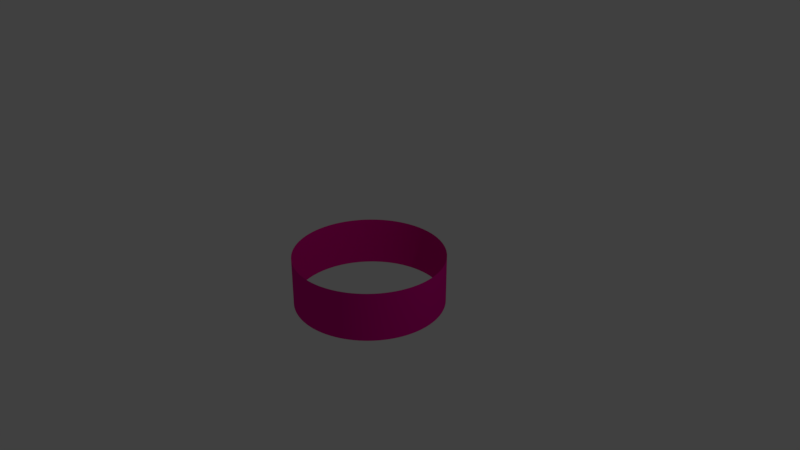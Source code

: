 # Source: emissorCircular.blend  (saved by Blender 2.79.0; exported with 4.5.12 LTS)
import bpy
from mathutils import Matrix  # noqa: F401  (used for matrix-valued properties, if any)

bpy.ops.wm.read_factory_settings(use_empty=True)
scene = bpy.context.scene
scene.name = 'Scene'

# ---- collections
col_collection_1 = bpy.data.collections.new('Collection 1'); scene.collection.children.link(col_collection_1)

# ---- materials (node trees are filled in below, after node groups)
mat_material_001 = bpy.data.materials.new('Material.001')
mat_material_001.alpha_threshold = 0.0
mat_material_001.use_transparent_shadow = False
mat_material_001.diffuse_color = (0.8, 0.0, 0.3018, 1.0)
mat_material_001.roughness = 0.5

# ---- material node trees

# ---- world
world_world = bpy.data.worlds.new('World'); scene.world = world_world
world_world.color = (0.05088, 0.05088, 0.05088)
world_world.use_sun_shadow = False
world_world.sun_shadow_jitter_overblur = 0.0
world_world.cycles.sampling_method = 'MANUAL'

# ---- cameras
cam_camera = bpy.data.cameras.new('Camera')
cam_camera.clip_end = 100.0
cam_camera.lens = 35.0
cam_camera.sensor_width = 32.0
cam_camera.sensor_height = 18.0
cam_camera.ortho_scale = 7.314
cam_camera.dof.focus_distance = 0.0
cam_camera.dof.aperture_fstop = 128.0

# ---- lights
light_lamp = bpy.data.lights.new('Lamp', 'POINT')
light_lamp.transmission_factor = 0.0
light_lamp.cutoff_distance = 30.0
light_lamp.energy = 100.0
light_lamp.shadow_buffer_clip_start = 1.001
light_lamp.shadow_soft_size = 0.1
light_lamp.shadow_maximum_resolution = 0.006
light_lamp.use_absolute_resolution = True

# ---- meshes
me_emissor = bpy.data.meshes.new('emissor')
me_emissor.from_pydata([(0.0, -1.0, 3.258e-07), (-0.03926, -0.9992, 3.256e-07), (-0.07846, -0.9969, 3.248e-07), (-0.1175, -0.9931, 3.236e-07), (-0.1564, -0.9877, 3.218e-07), (-0.1951, -0.9808, 3.196e-07), (-0.2334, -0.9724, 3.168e-07), (-0.2714, -0.9625, 3.136e-07), (-0.309, -0.9511, 3.099e-07), (-0.3461, -0.9382, 3.057e-07), (-0.3827, -0.9239, 3.01e-07), (-0.4187, -0.9081, 2.959e-07), (-0.454, -0.891, 2.903e-07), (-0.4886, -0.8725, 2.843e-07), (-0.5225, -0.8526, 2.778e-07), (-0.5556, -0.8315, 2.709e-07), (-0.5878, -0.809, 2.636e-07), (-0.6191, -0.7853, 2.559e-07), (-0.6494, -0.7604, 2.478e-07), (-0.6788, -0.7343, 2.393e-07), (-0.7071, -0.7071, 2.304e-07), (-0.7343, -0.6788, 2.212e-07), (-0.7604, -0.6494, 2.116e-07), (-0.7853, -0.6191, 2.017e-07), (-0.809, -0.5878, 1.915e-07), (-0.8315, -0.5556, 1.81e-07), (-0.8526, -0.5225, 1.703e-07), (-0.8725, -0.4886, 1.592e-07), (-0.891, -0.454, 1.479e-07), (-0.9081, -0.4187, 1.364e-07), (-0.9239, -0.3827, 1.247e-07), (-0.9382, -0.3461, 1.128e-07), (-0.9511, -0.309, 1.007e-07), (-0.9625, -0.2714, 8.845e-08), (-0.9724, -0.2334, 7.607e-08), (-0.9808, -0.1951, 6.357e-08), (-0.9877, -0.1564, 5.097e-08), (-0.9931, -0.1175, 3.83e-08), (-0.9969, -0.07846, 2.557e-08), (-0.9992, -0.03926, 1.279e-08), (-1.0, 5.205e-07, -1.696e-13), (-0.9992, 0.03926, -1.279e-08), (-0.9969, 0.07846, -2.557e-08), (-0.9931, 0.1175, -3.83e-08), (-0.9877, 0.1564, -5.097e-08), (-0.9808, 0.1951, -6.357e-08), (-0.9724, 0.2334, -7.607e-08), (-0.9625, 0.2714, -8.845e-08), (-0.9511, 0.309, -1.007e-07), (-0.9382, 0.3461, -1.128e-07), (-0.9239, 0.3827, -1.247e-07), (-0.9081, 0.4187, -1.364e-07), (-0.891, 0.454, -1.479e-07), (-0.8725, 0.4886, -1.592e-07), (-0.8526, 0.5225, -1.703e-07), (-0.8315, 0.5556, -1.81e-07), (-0.809, 0.5878, -1.915e-07), (-0.7853, 0.6191, -2.017e-07), (-0.7604, 0.6494, -2.116e-07), (-0.7343, 0.6788, -2.212e-07), (-0.7071, 0.7071, -2.304e-07), (-0.6788, 0.7343, -2.393e-07), (-0.6494, 0.7604, -2.478e-07), (-0.6191, 0.7853, -2.559e-07), (-0.5878, 0.809, -2.636e-07), (-0.5556, 0.8315, -2.709e-07), (-0.5225, 0.8526, -2.778e-07), (-0.4886, 0.8725, -2.843e-07), (-0.454, 0.891, -2.903e-07), (-0.4187, 0.9081, -2.959e-07), (-0.3827, 0.9239, -3.01e-07), (-0.3461, 0.9382, -3.057e-07), (-0.309, 0.9511, -3.099e-07), (-0.2714, 0.9625, -3.136e-07), (-0.2334, 0.9724, -3.168e-07), (-0.1951, 0.9808, -3.196e-07), (-0.1564, 0.9877, -3.218e-07), (-0.1175, 0.9931, -3.236e-07), (-0.07846, 0.9969, -3.248e-07), (-0.03926, 0.9992, -3.256e-07), (1.041e-06, 1.0, -3.258e-07), (0.03926, 0.9992, -3.256e-07), (0.07846, 0.9969, -3.248e-07), (0.1175, 0.9931, -3.236e-07), (0.1564, 0.9877, -3.218e-07), (0.1951, 0.9808, -3.196e-07), (0.2334, 0.9724, -3.168e-07), (0.2714, 0.9625, -3.136e-07), (0.309, 0.9511, -3.099e-07), (0.3461, 0.9382, -3.057e-07), (0.3827, 0.9239, -3.01e-07), (0.4187, 0.9081, -2.959e-07), (0.454, 0.891, -2.903e-07), (0.4886, 0.8725, -2.843e-07), (0.5225, 0.8526, -2.778e-07), (0.5556, 0.8315, -2.709e-07), (0.5878, 0.809, -2.636e-07), (0.6191, 0.7853, -2.559e-07), (0.6494, 0.7604, -2.478e-07), (0.6788, 0.7343, -2.393e-07), (0.7071, 0.7071, -2.304e-07), (0.7343, 0.6788, -2.212e-07), (0.7604, 0.6494, -2.116e-07), (0.7853, 0.6191, -2.017e-07), (0.809, 0.5878, -1.915e-07), (0.8315, 0.5556, -1.81e-07), (0.8526, 0.5225, -1.703e-07), (0.8725, 0.4886, -1.592e-07), (0.891, 0.454, -1.479e-07), (0.9081, 0.4187, -1.364e-07), (0.9239, 0.3827, -1.247e-07), (0.9382, 0.3461, -1.128e-07), (0.9511, 0.309, -1.007e-07), (0.9625, 0.2714, -8.845e-08), (0.9724, 0.2334, -7.607e-08), (0.9808, 0.1951, -6.357e-08), (0.9877, 0.1564, -5.097e-08), (0.9931, 0.1175, -3.83e-08), (0.9969, 0.07846, -2.556e-08), (0.9992, 0.03926, -1.279e-08), (1.0, -1.442e-06, 4.7e-13), (0.9992, -0.03926, 1.279e-08), (0.9969, -0.07846, 2.557e-08), (0.9931, -0.1175, 3.83e-08), (0.9877, -0.1564, 5.097e-08), (0.9808, -0.1951, 6.357e-08), (0.9724, -0.2334, 7.607e-08), (0.9625, -0.2714, 8.845e-08), (0.9511, -0.309, 1.007e-07), (0.9382, -0.3461, 1.128e-07), (0.9239, -0.3827, 1.247e-07), (0.9081, -0.4187, 1.364e-07), (0.891, -0.454, 1.479e-07), (0.8725, -0.4886, 1.592e-07), (0.8526, -0.5225, 1.703e-07), (0.8315, -0.5556, 1.81e-07), (0.809, -0.5878, 1.915e-07), (0.7853, -0.6191, 2.017e-07), (0.7604, -0.6494, 2.116e-07), (0.7343, -0.6788, 2.212e-07), (0.7071, -0.7071, 2.304e-07), (0.6788, -0.7343, 2.393e-07), (0.6494, -0.7604, 2.478e-07), (0.6191, -0.7853, 2.559e-07), (0.5878, -0.809, 2.636e-07), (0.5556, -0.8315, 2.709e-07), (0.5225, -0.8526, 2.778e-07), (0.4886, -0.8725, 2.843e-07), (0.454, -0.891, 2.903e-07), (0.4187, -0.9081, 2.959e-07), (0.3827, -0.9239, 3.01e-07), (0.3461, -0.9382, 3.057e-07), (0.309, -0.9511, 3.099e-07), (0.2714, -0.9625, 3.136e-07), (0.2334, -0.9724, 3.168e-07), (0.1951, -0.9808, 3.196e-07), (0.1564, -0.9877, 3.218e-07), (0.1175, -0.9931, 3.236e-07), (0.07846, -0.9969, 3.248e-07), (0.03926, -0.9992, 3.256e-07), (0.0, -1.0, 0.6643), (-0.03926, -0.9992, 0.6643), (-0.07846, -0.9969, 0.6643), (-0.1175, -0.9931, 0.6643), (-0.1564, -0.9877, 0.6643), (-0.1951, -0.9808, 0.6643), (-0.2334, -0.9724, 0.6643), (-0.2714, -0.9625, 0.6643), (-0.309, -0.9511, 0.6643), (-0.3461, -0.9382, 0.6643), (-0.3827, -0.9239, 0.6643), (-0.4187, -0.9081, 0.6643), (-0.454, -0.891, 0.6643), (-0.4886, -0.8725, 0.6643), (-0.5225, -0.8526, 0.6643), (-0.5556, -0.8315, 0.6643), (-0.5878, -0.809, 0.6643), (-0.6191, -0.7853, 0.6643), (-0.6494, -0.7604, 0.6643), (-0.6788, -0.7343, 0.6643), (-0.7071, -0.7071, 0.6643), (-0.7343, -0.6788, 0.6643), (-0.7604, -0.6494, 0.6643), (-0.7853, -0.6191, 0.6643), (-0.809, -0.5878, 0.6643), (-0.8315, -0.5556, 0.6643), (-0.8526, -0.5225, 0.6643), (-0.8725, -0.4886, 0.6643), (-0.891, -0.454, 0.6643), (-0.9081, -0.4187, 0.6643), (-0.9239, -0.3827, 0.6643), (-0.9382, -0.3461, 0.6643), (-0.9511, -0.309, 0.6643), (-0.9625, -0.2714, 0.6643), (-0.9724, -0.2334, 0.6643), (-0.9808, -0.1951, 0.6643), (-0.9877, -0.1564, 0.6643), (-0.9931, -0.1175, 0.6643), (-0.9969, -0.07846, 0.6643), (-0.9992, -0.03926, 0.6643), (-1.0, 7.37e-07, 0.6643), (-0.9992, 0.03926, 0.6643), (-0.9969, 0.07846, 0.6643), (-0.9931, 0.1175, 0.6643), (-0.9877, 0.1564, 0.6643), (-0.9808, 0.1951, 0.6643), (-0.9724, 0.2334, 0.6643), (-0.9625, 0.2714, 0.6643), (-0.9511, 0.309, 0.6643), (-0.9382, 0.3461, 0.6643), (-0.9239, 0.3827, 0.6643), (-0.9081, 0.4187, 0.6643), (-0.891, 0.454, 0.6643), (-0.8725, 0.4886, 0.6643), (-0.8526, 0.5225, 0.6643), (-0.8315, 0.5556, 0.6643), (-0.809, 0.5878, 0.6643), (-0.7853, 0.6191, 0.6643), (-0.7604, 0.6494, 0.6643), (-0.7343, 0.6788, 0.6643), (-0.7071, 0.7071, 0.6643), (-0.6788, 0.7343, 0.6643), (-0.6494, 0.7604, 0.6643), (-0.6191, 0.7853, 0.6643), (-0.5878, 0.809, 0.6643), (-0.5556, 0.8315, 0.6643), (-0.5225, 0.8526, 0.6643), (-0.4886, 0.8725, 0.6643), (-0.454, 0.891, 0.6643), (-0.4187, 0.9081, 0.6643), (-0.3827, 0.9239, 0.6643), (-0.3461, 0.9382, 0.6643), (-0.309, 0.9511, 0.6643), (-0.2714, 0.9625, 0.6643), (-0.2334, 0.9724, 0.6643), (-0.1951, 0.9808, 0.6643), (-0.1564, 0.9877, 0.6643), (-0.1175, 0.9931, 0.6643), (-0.07846, 0.9969, 0.6643), (-0.03926, 0.9992, 0.6643), (1.041e-06, 1.0, 0.6643), (0.03926, 0.9992, 0.6643), (0.07846, 0.9969, 0.6643), (0.1175, 0.9931, 0.6643), (0.1564, 0.9877, 0.6643), (0.1951, 0.9808, 0.6643), (0.2334, 0.9724, 0.6643), (0.2714, 0.9625, 0.6643), (0.309, 0.9511, 0.6643), (0.3461, 0.9382, 0.6643), (0.3827, 0.9239, 0.6643), (0.4187, 0.9081, 0.6643), (0.454, 0.891, 0.6643), (0.4886, 0.8725, 0.6643), (0.5225, 0.8526, 0.6643), (0.5556, 0.8315, 0.6643), (0.5878, 0.809, 0.6643), (0.6191, 0.7853, 0.6643), (0.6494, 0.7604, 0.6643), (0.6788, 0.7343, 0.6643), (0.7071, 0.7071, 0.6643), (0.7343, 0.6788, 0.6643), (0.7604, 0.6494, 0.6643), (0.7853, 0.6191, 0.6643), (0.809, 0.5878, 0.6643), (0.8315, 0.5556, 0.6643), (0.8526, 0.5225, 0.6643), (0.8725, 0.4886, 0.6643), (0.891, 0.454, 0.6643), (0.9081, 0.4187, 0.6643), (0.9239, 0.3827, 0.6643), (0.9382, 0.3461, 0.6643), (0.9511, 0.309, 0.6643), (0.9625, 0.2714, 0.6643), (0.9724, 0.2334, 0.6643), (0.9808, 0.1951, 0.6643), (0.9877, 0.1564, 0.6643), (0.9931, 0.1175, 0.6643), (0.9969, 0.07846, 0.6643), (0.9992, 0.03926, 0.6643), (1.0, -1.226e-06, 0.6643), (0.9992, -0.03926, 0.6643), (0.9969, -0.07846, 0.6643), (0.9931, -0.1175, 0.6643), (0.9877, -0.1564, 0.6643), (0.9808, -0.1951, 0.6643), (0.9724, -0.2334, 0.6643), (0.9625, -0.2714, 0.6643), (0.9511, -0.309, 0.6643), (0.9382, -0.3461, 0.6643), (0.9239, -0.3827, 0.6643), (0.9081, -0.4187, 0.6643), (0.891, -0.454, 0.6643), (0.8725, -0.4886, 0.6643), (0.8526, -0.5225, 0.6643), (0.8315, -0.5556, 0.6643), (0.809, -0.5878, 0.6643), (0.7853, -0.6191, 0.6643), (0.7604, -0.6494, 0.6643), (0.7343, -0.6788, 0.6643), (0.7071, -0.7071, 0.6643), (0.6788, -0.7343, 0.6643), (0.6494, -0.7604, 0.6643), (0.6191, -0.7853, 0.6643), (0.5878, -0.809, 0.6643), (0.5556, -0.8315, 0.6643), (0.5225, -0.8526, 0.6643), (0.4886, -0.8725, 0.6643), (0.454, -0.891, 0.6643), (0.4187, -0.9081, 0.6643), (0.3827, -0.9239, 0.6643), (0.3461, -0.9382, 0.6643), (0.309, -0.9511, 0.6643), (0.2714, -0.9625, 0.6643), (0.2334, -0.9724, 0.6643), (0.1951, -0.9808, 0.6643), (0.1564, -0.9877, 0.6643), (0.1175, -0.9931, 0.6643), (0.07846, -0.9969, 0.6643), (0.03926, -0.9992, 0.6643)], [], [(61, 60, 220, 221), (10, 9, 169, 170), (113, 112, 272, 273), (62, 61, 221, 222), (11, 10, 170, 171), (114, 113, 273, 274), (63, 62, 222, 223), (12, 11, 171, 172), (115, 114, 274, 275), (64, 63, 223, 224), (13, 12, 172, 173), (116, 115, 275, 276), (65, 64, 224, 225), (14, 13, 173, 174), (117, 116, 276, 277), (66, 65, 225, 226), (15, 14, 174, 175), (118, 117, 277, 278), (67, 66, 226, 227), (16, 15, 175, 176), (119, 118, 278, 279), (68, 67, 227, 228), (17, 16, 176, 177), (120, 119, 279, 280), (69, 68, 228, 229), (18, 17, 177, 178), (121, 120, 280, 281), (70, 69, 229, 230), (19, 18, 178, 179), (122, 121, 281, 282), (71, 70, 230, 231), (20, 19, 179, 180), (123, 122, 282, 283), (72, 71, 231, 232), (21, 20, 180, 181), (124, 123, 283, 284), (73, 72, 232, 233), (22, 21, 181, 182), (125, 124, 284, 285), (74, 73, 233, 234), (23, 22, 182, 183), (126, 125, 285, 286), (75, 74, 234, 235), (24, 23, 183, 184), (127, 126, 286, 287), (76, 75, 235, 236), (25, 24, 184, 185), (128, 127, 287, 288), (77, 76, 236, 237), (26, 25, 185, 186), (129, 128, 288, 289), (78, 77, 237, 238), (27, 26, 186, 187), (130, 129, 289, 290), (79, 78, 238, 239), (28, 27, 187, 188), (131, 130, 290, 291), (80, 79, 239, 240), (29, 28, 188, 189), (132, 131, 291, 292), (81, 80, 240, 241), (30, 29, 189, 190), (133, 132, 292, 293), (82, 81, 241, 242), (31, 30, 190, 191), (134, 133, 293, 294), (83, 82, 242, 243), (32, 31, 191, 192), (135, 134, 294, 295), (84, 83, 243, 244), (33, 32, 192, 193), (136, 135, 295, 296), (85, 84, 244, 245), (34, 33, 193, 194), (137, 136, 296, 297), (86, 85, 245, 246), (35, 34, 194, 195), (138, 137, 297, 298), (87, 86, 246, 247), (36, 35, 195, 196), (139, 138, 298, 299), (88, 87, 247, 248), (37, 36, 196, 197), (140, 139, 299, 300), (89, 88, 248, 249), (38, 37, 197, 198), (141, 140, 300, 301), (90, 89, 249, 250), (39, 38, 198, 199), (142, 141, 301, 302), (91, 90, 250, 251), (40, 39, 199, 200), (143, 142, 302, 303), (92, 91, 251, 252), (41, 40, 200, 201), (144, 143, 303, 304), (93, 92, 252, 253), (42, 41, 201, 202), (145, 144, 304, 305), (94, 93, 253, 254), (43, 42, 202, 203), (146, 145, 305, 306), (95, 94, 254, 255), (44, 43, 203, 204), (147, 146, 306, 307), (96, 95, 255, 256), (45, 44, 204, 205), (148, 147, 307, 308), (97, 96, 256, 257), (46, 45, 205, 206), (149, 148, 308, 309), (98, 97, 257, 258), (47, 46, 206, 207), (150, 149, 309, 310), (99, 98, 258, 259), (48, 47, 207, 208), (151, 150, 310, 311), (100, 99, 259, 260), (49, 48, 208, 209), (152, 151, 311, 312), (101, 100, 260, 261), (50, 49, 209, 210), (153, 152, 312, 313), (102, 101, 261, 262), (51, 50, 210, 211), (154, 153, 313, 314), (103, 102, 262, 263), (52, 51, 211, 212), (155, 154, 314, 315), (1, 0, 160, 161), (104, 103, 263, 264), (53, 52, 212, 213), (156, 155, 315, 316), (2, 1, 161, 162), (105, 104, 264, 265), (54, 53, 213, 214), (157, 156, 316, 317), (3, 2, 162, 163), (106, 105, 265, 266), (55, 54, 214, 215), (158, 157, 317, 318), (4, 3, 163, 164), (107, 106, 266, 267), (56, 55, 215, 216), (159, 158, 318, 319), (5, 4, 164, 165), (108, 107, 267, 268), (57, 56, 216, 217), (0, 159, 319, 160), (6, 5, 165, 166), (109, 108, 268, 269), (58, 57, 217, 218), (7, 6, 166, 167), (110, 109, 269, 270), (59, 58, 218, 219), (8, 7, 167, 168), (111, 110, 270, 271), (60, 59, 219, 220), (9, 8, 168, 169), (112, 111, 271, 272)])
me_emissor.materials.append(mat_material_001)
me_emissor.use_remesh_preserve_volume = False
me_emissor.use_remesh_preserve_attributes = False
me_emissor.use_mirror_vertex_groups = False
me_emissor.update()

# ---- objects
ob_emissor = bpy.data.objects.new('emissor', me_emissor)
ob_lamp = bpy.data.objects.new('Lamp', light_lamp)
ob_camera = bpy.data.objects.new('Camera', cam_camera)

# ---- transforms, parenting, visibility, modifiers, constraints
ob_emissor.location = (0.0, 0.0, 0.0)
ob_emissor.rotation_euler = (3.142, -0.0, 0.0)
ob_emissor.lineart.crease_threshold = 0.0
ob_lamp.location = (4.076, 1.005, 5.904)
ob_lamp.rotation_euler = (0.6503, 0.05522, 1.866)
ob_lamp.lock_rotations_4d = False
ob_lamp.empty_display_type = 'ARROWS'
ob_lamp.color = (0.0, 0.0, 0.0, 0.0)
ob_lamp.lineart.crease_threshold = 0.0
ob_camera.location = (7.481, -6.508, 5.344)
ob_camera.rotation_euler = (1.109, 0.0, 0.8149)
ob_camera.lock_rotations_4d = False
ob_camera.empty_display_type = 'ARROWS'
ob_camera.color = (0.0, 0.0, 0.0, 0.0)
ob_camera.display_type = 'WIRE'
ob_camera.lineart.crease_threshold = 0.0

# ---- collection membership
col_collection_1.objects.link(ob_emissor)
col_collection_1.objects.link(ob_lamp)
col_collection_1.objects.link(ob_camera)

# ---- scene / render settings (as saved in the file)
scene.camera = ob_camera
scene.frame_start = 1; scene.frame_end = 250; scene.frame_set(1)
scene.render.engine = 'BLENDER_EEVEE_NEXT'
scene.render.resolution_percentage = 50
scene.render.dither_intensity = 0.0
scene.cycles.use_denoising = False
scene.cycles.samples = 128
scene.cycles.sampling_pattern = 'TABULATED_SOBOL'
scene.cycles.use_adaptive_sampling = False
scene.cycles.use_light_tree = False
scene.cycles.blur_glossy = 0.0
scene.cycles.sample_clamp_indirect = 0.0
scene.view_settings.view_transform = 'Standard'
bpy.context.view_layer.update()
